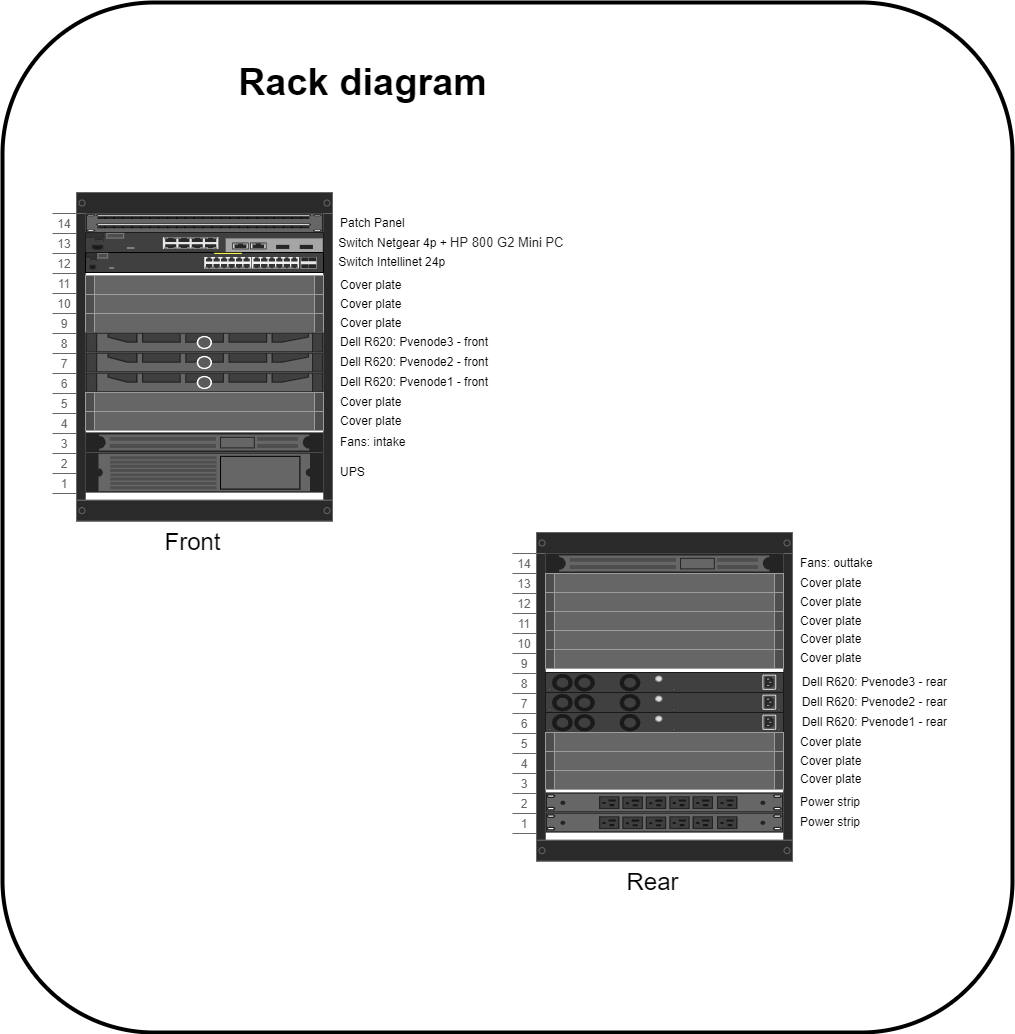

The diagram above was exported from draw.io. Its source (the exported page's mxGraphModel, read from the mxfile embedded in the PNG):
<mxGraphModel dx="674" dy="548" grid="1" gridSize="10" guides="1" tooltips="1" connect="1" arrows="1" fold="1" page="1" pageScale="1" pageWidth="1169" pageHeight="827" math="0" shadow="0">
  <root>
    <mxCell id="0" />
    <mxCell id="1" parent="0" />
    <mxCell id="61" value="" style="rounded=1;whiteSpace=wrap;html=1;fontSize=24;fillColor=#FFFFFF;strokeWidth=4;strokeColor=#000000;fontColor=#000000;" vertex="1" parent="1">
      <mxGeometry x="150" y="80" width="1010" height="1030" as="geometry" />
    </mxCell>
    <mxCell id="2" value="Front" style="strokeColor=#666666;html=1;verticalLabelPosition=bottom;labelBackgroundColor=none;verticalAlign=top;outlineConnect=0;shadow=0;dashed=0;shape=mxgraph.rackGeneral.container;fillColor2=#2A2A2A;container=1;collapsible=0;childLayout=rack;allowGaps=1;marginLeft=33;marginRight=9;marginTop=21;marginBottom=22;textColor=#666666;numDisp=ascend;fontSize=24;fontColor=#000000;gradientColor=none;" parent="1" vertex="1">
      <mxGeometry x="200" y="270" width="280" height="328.6" as="geometry" />
    </mxCell>
    <mxCell id="8" value="Patch Panel" style="strokeColor=#9C9C9C;html=1;labelPosition=right;align=left;spacingLeft=15;shadow=0;dashed=0;outlineConnect=0;shape=mxgraph.rack.general.cat5e_enhanced_patch_panel_48_ports;fontColor=#000000;fillColor=#666666;" parent="2" vertex="1">
      <mxGeometry x="33" y="21" width="238" height="19" as="geometry" />
    </mxCell>
    <mxCell id="17" value="&amp;nbsp; &amp;nbsp; Switch Netgear 4p +&amp;nbsp;&lt;span style=&quot;color: rgb(34 , 34 , 34) ; font-family: &amp;#34;arial&amp;#34; , &amp;#34;helvetica&amp;#34; , sans-serif ; font-size: small ; background-color: rgb(255 , 255 , 255)&quot;&gt;HP 800 G2 Mini PC&lt;/span&gt;" style="html=1;verticalLabelPosition=middle;verticalAlign=middle;outlineConnect=0;shadow=0;dashed=0;shape=mxgraph.rack.hpe_aruba.switches.j9777a_2530_8g_front;gradientColor=none;labelPosition=right;align=left;fontColor=#000000;fillColor=#666666;strokeColor=#9C9C9C;" parent="2" vertex="1">
      <mxGeometry x="33" y="40" width="238" height="20" as="geometry" />
    </mxCell>
    <mxCell id="54" value="Cover plate" style="strokeColor=#9C9C9C;html=1;labelPosition=right;align=left;spacingLeft=15;shadow=0;dashed=0;outlineConnect=0;shape=mxgraph.rackGeneral.plate;fillColor=#666666;labelBackgroundColor=none;fontColor=#000000;" parent="2" vertex="1">
      <mxGeometry x="33" y="83" width="238" height="19" as="geometry" />
    </mxCell>
    <mxCell id="55" value="Cover plate" style="strokeColor=#9C9C9C;html=1;labelPosition=right;align=left;spacingLeft=15;shadow=0;dashed=0;outlineConnect=0;shape=mxgraph.rackGeneral.plate;fillColor=#666666;labelBackgroundColor=none;fontColor=#000000;" parent="2" vertex="1">
      <mxGeometry x="33" y="102" width="238" height="19" as="geometry" />
    </mxCell>
    <mxCell id="56" value="Cover plate" style="strokeColor=#9C9C9C;html=1;labelPosition=right;align=left;spacingLeft=15;shadow=0;dashed=0;outlineConnect=0;shape=mxgraph.rackGeneral.plate;fillColor=#666666;labelBackgroundColor=none;fontColor=#000000;" parent="2" vertex="1">
      <mxGeometry x="33" y="121" width="238" height="19" as="geometry" />
    </mxCell>
    <mxCell id="7" value="&lt;span style=&quot;font-family: helvetica; font-size: 12px; font-style: normal; font-weight: 400; letter-spacing: normal; text-align: left; text-indent: 0px; text-transform: none; word-spacing: 0px; display: inline; float: none;&quot;&gt;Dell R620: Pvenode3 - front&lt;/span&gt;" style="strokeColor=#9C9C9C;html=1;labelPosition=right;align=left;spacingLeft=15;shadow=0;dashed=0;outlineConnect=0;shape=mxgraph.rack.dell.dell_poweredge_1u;fontColor=#000000;fillColor=#666666;" parent="2" vertex="1">
      <mxGeometry x="33" y="140" width="238" height="20" as="geometry" />
    </mxCell>
    <mxCell id="9" value="&amp;nbsp; &amp;nbsp; Switch Intellinet 24p" style="html=1;verticalLabelPosition=middle;verticalAlign=middle;outlineConnect=0;shadow=0;dashed=0;shape=mxgraph.rack.hpe_aruba.switches.j9773a_2530_24g_poeplus_switch;labelPosition=right;align=left;spacingLeft=0;fontColor=#000000;fillColor=#666666;strokeColor=#9C9C9C;" parent="2" vertex="1">
      <mxGeometry x="33" y="60" width="238" height="20" as="geometry" />
    </mxCell>
    <mxCell id="6" value="&lt;span style=&quot;font-family: helvetica; font-size: 12px; font-style: normal; font-weight: 400; letter-spacing: normal; text-align: left; text-indent: 0px; text-transform: none; word-spacing: 0px; display: inline; float: none;&quot;&gt;Dell R620: Pvenode2 - front&lt;/span&gt;" style="strokeColor=#9C9C9C;html=1;labelPosition=right;align=left;spacingLeft=15;shadow=0;dashed=0;outlineConnect=0;shape=mxgraph.rack.dell.dell_poweredge_1u;fontColor=#000000;fillColor=#666666;" parent="2" vertex="1">
      <mxGeometry x="33" y="160" width="238" height="20" as="geometry" />
    </mxCell>
    <mxCell id="5" value="Dell R620: Pvenode1 - front" style="strokeColor=#9C9C9C;html=1;labelPosition=right;align=left;spacingLeft=15;shadow=0;dashed=0;outlineConnect=0;shape=mxgraph.rack.dell.dell_poweredge_1u;fontColor=#000000;fillColor=#666666;" parent="2" vertex="1">
      <mxGeometry x="33" y="180" width="238" height="20" as="geometry" />
    </mxCell>
    <mxCell id="51" value="Cover plate" style="strokeColor=#9C9C9C;html=1;labelPosition=right;align=left;spacingLeft=15;shadow=0;dashed=0;outlineConnect=0;shape=mxgraph.rackGeneral.plate;fillColor=#666666;labelBackgroundColor=none;fontColor=#000000;" parent="2" vertex="1">
      <mxGeometry x="33" y="200" width="238" height="19" as="geometry" />
    </mxCell>
    <mxCell id="52" value="Cover plate" style="strokeColor=#9C9C9C;html=1;labelPosition=right;align=left;spacingLeft=15;shadow=0;dashed=0;outlineConnect=0;shape=mxgraph.rackGeneral.plate;fillColor=#666666;labelBackgroundColor=none;fontColor=#000000;" parent="2" vertex="1">
      <mxGeometry x="33" y="219" width="238" height="19" as="geometry" />
    </mxCell>
    <mxCell id="4" value="Fans: intake" style="shape=mxgraph.rack.apc.apc_smart_ups_750_va_1u;html=1;labelPosition=right;align=left;spacingLeft=15;dashed=0;shadow=0;fillColor=#666666;fontColor=#000000;strokeColor=#9C9C9C;" parent="2" vertex="1">
      <mxGeometry x="33" y="240" width="238" height="20" as="geometry" />
    </mxCell>
    <mxCell id="3" value="UPS" style="shape=mxgraph.rack.apc.apc_smart_ups_1000-3000_va_2u;html=1;labelPosition=right;align=left;spacingLeft=15;dashed=0;shadow=0;fillColor=#666666;fontColor=#000000;strokeColor=#9C9C9C;" parent="2" vertex="1">
      <mxGeometry x="33" y="260" width="238" height="40" as="geometry" />
    </mxCell>
    <mxCell id="18" value="Rear" style="strokeColor=#666666;html=1;verticalLabelPosition=bottom;labelBackgroundColor=none;verticalAlign=top;outlineConnect=0;shadow=0;dashed=0;shape=mxgraph.rackGeneral.container;fillColor2=#2A2A2A;container=1;collapsible=0;childLayout=rack;allowGaps=1;marginLeft=33;marginRight=9;marginTop=21;marginBottom=22;textColor=#666666;numDisp=ascend;fontSize=24;fontColor=#000000;" parent="1" vertex="1">
      <mxGeometry x="660" y="610" width="280" height="328.6" as="geometry" />
    </mxCell>
    <mxCell id="33" value="Fans: outtake" style="shape=mxgraph.rack.apc.apc_smart_ups_750_va_1u;html=1;labelPosition=right;align=left;spacingLeft=15;dashed=0;shadow=0;fillColor=#666666;fontColor=#000000;strokeColor=#9C9C9C;" parent="18" vertex="1">
      <mxGeometry x="33" y="21" width="238" height="20" as="geometry" />
    </mxCell>
    <mxCell id="37" value="Cover plate" style="strokeColor=#9C9C9C;html=1;labelPosition=right;align=left;spacingLeft=15;shadow=0;dashed=0;outlineConnect=0;shape=mxgraph.rackGeneral.plate;fillColor=#666666;labelBackgroundColor=none;fontColor=#000000;" parent="18" vertex="1">
      <mxGeometry x="33" y="41" width="238" height="19" as="geometry" />
    </mxCell>
    <mxCell id="42" value="Cover plate" style="strokeColor=#9C9C9C;html=1;labelPosition=right;align=left;spacingLeft=15;shadow=0;dashed=0;outlineConnect=0;shape=mxgraph.rackGeneral.plate;fillColor=#666666;labelBackgroundColor=none;fontColor=#000000;" parent="18" vertex="1">
      <mxGeometry x="33" y="60" width="238" height="19" as="geometry" />
    </mxCell>
    <mxCell id="43" value="Cover plate" style="strokeColor=#9C9C9C;html=1;labelPosition=right;align=left;spacingLeft=15;shadow=0;dashed=0;outlineConnect=0;shape=mxgraph.rackGeneral.plate;fillColor=#666666;labelBackgroundColor=none;fontColor=#000000;" parent="18" vertex="1">
      <mxGeometry x="33" y="79" width="238" height="19" as="geometry" />
    </mxCell>
    <mxCell id="44" value="Cover plate" style="strokeColor=#9C9C9C;html=1;labelPosition=right;align=left;spacingLeft=15;shadow=0;dashed=0;outlineConnect=0;shape=mxgraph.rackGeneral.plate;fillColor=#666666;labelBackgroundColor=none;fontColor=#000000;" parent="18" vertex="1">
      <mxGeometry x="33" y="98" width="238" height="19" as="geometry" />
    </mxCell>
    <mxCell id="45" value="Cover plate" style="strokeColor=#9C9C9C;html=1;labelPosition=right;align=left;spacingLeft=15;shadow=0;dashed=0;outlineConnect=0;shape=mxgraph.rackGeneral.plate;fillColor=#666666;labelBackgroundColor=none;fontColor=#000000;" parent="18" vertex="1">
      <mxGeometry x="33" y="117" width="238" height="19" as="geometry" />
    </mxCell>
    <mxCell id="31" value="&lt;span style=&quot;font-family: helvetica; font-size: 12px; font-style: normal; font-weight: 400; letter-spacing: normal; text-align: left; text-indent: 0px; text-transform: none; word-spacing: 0px; display: inline; float: none;&quot;&gt;&amp;nbsp; &amp;nbsp; &amp;nbsp;Dell R620: Pvenode3 - rear&lt;/span&gt;" style="html=1;verticalLabelPosition=middle;verticalAlign=middle;outlineConnect=0;shadow=0;dashed=0;shape=mxgraph.rack.hpe_aruba.switches.jl724a_aruba_6200f_24_port_1gbe_and_4_port_sfpplus_switch_rear;gradientColor=none;labelPosition=right;align=left;fontColor=#000000;fillColor=#666666;strokeColor=#9C9C9C;" parent="18" vertex="1">
      <mxGeometry x="33" y="140" width="238" height="20" as="geometry" />
    </mxCell>
    <mxCell id="30" value="&lt;span style=&quot;font-family: helvetica; font-size: 12px; font-style: normal; font-weight: 400; letter-spacing: normal; text-align: left; text-indent: 0px; text-transform: none; word-spacing: 0px; display: inline; float: none;&quot;&gt;&amp;nbsp; &amp;nbsp; &amp;nbsp;Dell R620: Pvenode2 - rear&lt;/span&gt;" style="html=1;verticalLabelPosition=middle;verticalAlign=middle;outlineConnect=0;shadow=0;dashed=0;shape=mxgraph.rack.hpe_aruba.switches.jl724a_aruba_6200f_24_port_1gbe_and_4_port_sfpplus_switch_rear;gradientColor=none;labelPosition=right;align=left;fontColor=#000000;fillColor=#666666;strokeColor=#9C9C9C;" parent="18" vertex="1">
      <mxGeometry x="33" y="160" width="238" height="20" as="geometry" />
    </mxCell>
    <mxCell id="29" value="&amp;nbsp; &amp;nbsp; &amp;nbsp;Dell R620: Pvenode1 - rear" style="html=1;verticalLabelPosition=middle;verticalAlign=middle;outlineConnect=0;shadow=0;dashed=0;shape=mxgraph.rack.hpe_aruba.switches.jl724a_aruba_6200f_24_port_1gbe_and_4_port_sfpplus_switch_rear;gradientColor=none;labelPosition=right;align=left;fontColor=#000000;fillColor=#666666;strokeColor=#9C9C9C;" parent="18" vertex="1">
      <mxGeometry x="33" y="180" width="238" height="20" as="geometry" />
    </mxCell>
    <mxCell id="47" value="Cover plate" style="strokeColor=#9C9C9C;html=1;labelPosition=right;align=left;spacingLeft=15;shadow=0;dashed=0;outlineConnect=0;shape=mxgraph.rackGeneral.plate;fillColor=#666666;labelBackgroundColor=none;fontColor=#000000;" parent="18" vertex="1">
      <mxGeometry x="33" y="200" width="238" height="19" as="geometry" />
    </mxCell>
    <mxCell id="48" value="Cover plate" style="strokeColor=#9C9C9C;html=1;labelPosition=right;align=left;spacingLeft=15;shadow=0;dashed=0;outlineConnect=0;shape=mxgraph.rackGeneral.plate;fillColor=#666666;labelBackgroundColor=none;fontColor=#000000;" parent="18" vertex="1">
      <mxGeometry x="33" y="219" width="238" height="19" as="geometry" />
    </mxCell>
    <mxCell id="49" value="Cover plate" style="strokeColor=#9C9C9C;html=1;labelPosition=right;align=left;spacingLeft=15;shadow=0;dashed=0;outlineConnect=0;shape=mxgraph.rackGeneral.plate;fillColor=#666666;labelBackgroundColor=none;fontColor=#000000;" parent="18" vertex="1">
      <mxGeometry x="33" y="238" width="238" height="19" as="geometry" />
    </mxCell>
    <mxCell id="28" value="&lt;span style=&quot;font-family: &amp;#34;helvetica&amp;#34; ; font-size: 12px ; font-style: normal ; font-weight: 400 ; letter-spacing: normal ; text-align: left ; text-indent: 0px ; text-transform: none ; word-spacing: 0px ; display: inline ; float: none&quot;&gt;Power strip&lt;/span&gt;" style="strokeColor=#9C9C9C;html=1;labelPosition=right;align=left;spacingLeft=15;shadow=0;dashed=0;outlineConnect=0;shape=mxgraph.rack.dell.power_strip;gradientColor=none;fontColor=#000000;fillColor=#666666;" parent="18" vertex="1">
      <mxGeometry x="33" y="260" width="238" height="20" as="geometry" />
    </mxCell>
    <mxCell id="27" value="Power strip" style="strokeColor=#9C9C9C;html=1;labelPosition=right;align=left;spacingLeft=15;shadow=0;dashed=0;outlineConnect=0;shape=mxgraph.rack.dell.power_strip;gradientColor=none;fontColor=#000000;fillColor=#666666;" parent="18" vertex="1">
      <mxGeometry x="33" y="280" width="238" height="20" as="geometry" />
    </mxCell>
    <mxCell id="58" value="&lt;font style=&quot;font-size: 38px&quot;&gt;Rack diagram&lt;/font&gt;" style="text;strokeColor=none;fillColor=none;html=1;fontSize=24;fontStyle=1;verticalAlign=middle;align=center;labelBackgroundColor=none;fontColor=#000000;" parent="1" vertex="1">
      <mxGeometry x="460" y="140" width="100" height="40" as="geometry" />
    </mxCell>
  </root>
</mxGraphModel>